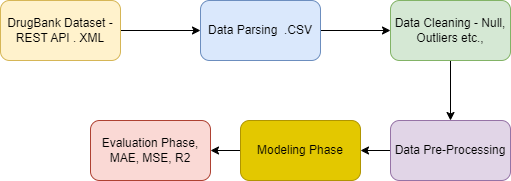

The diagram above was exported from draw.io. Its source (the exported page's mxGraphModel, read from the mxfile embedded in the PNG):
<mxGraphModel dx="1221" dy="613" grid="1" gridSize="10" guides="1" tooltips="1" connect="1" arrows="1" fold="1" page="1" pageScale="1" pageWidth="850" pageHeight="1100" math="0" shadow="0">
  <root>
    <mxCell id="0" />
    <mxCell id="1" parent="0" />
    <mxCell id="n_R7Z8rwHvifg67QHUnT-8" value="" style="edgeStyle=orthogonalEdgeStyle;rounded=0;orthogonalLoop=1;jettySize=auto;html=1;" edge="1" parent="1" source="n_R7Z8rwHvifg67QHUnT-1" target="n_R7Z8rwHvifg67QHUnT-2">
      <mxGeometry relative="1" as="geometry" />
    </mxCell>
    <mxCell id="n_R7Z8rwHvifg67QHUnT-1" value="DrugBank Dataset - REST API . XML" style="rounded=1;whiteSpace=wrap;html=1;fillColor=#fff2cc;strokeColor=#d6b656;" vertex="1" parent="1">
      <mxGeometry x="80" y="110" width="120" height="60" as="geometry" />
    </mxCell>
    <mxCell id="n_R7Z8rwHvifg67QHUnT-9" value="" style="edgeStyle=orthogonalEdgeStyle;rounded=0;orthogonalLoop=1;jettySize=auto;html=1;" edge="1" parent="1" source="n_R7Z8rwHvifg67QHUnT-2" target="n_R7Z8rwHvifg67QHUnT-3">
      <mxGeometry relative="1" as="geometry" />
    </mxCell>
    <mxCell id="n_R7Z8rwHvifg67QHUnT-2" value="Data Parsing&amp;nbsp; .CSV" style="rounded=1;whiteSpace=wrap;html=1;fillColor=#dae8fc;strokeColor=#6c8ebf;" vertex="1" parent="1">
      <mxGeometry x="280" y="110" width="120" height="60" as="geometry" />
    </mxCell>
    <mxCell id="n_R7Z8rwHvifg67QHUnT-10" value="" style="edgeStyle=orthogonalEdgeStyle;rounded=0;orthogonalLoop=1;jettySize=auto;html=1;" edge="1" parent="1" source="n_R7Z8rwHvifg67QHUnT-3" target="n_R7Z8rwHvifg67QHUnT-5">
      <mxGeometry relative="1" as="geometry" />
    </mxCell>
    <mxCell id="n_R7Z8rwHvifg67QHUnT-3" value="Data Cleaning - Null, Outliers etc.," style="rounded=1;whiteSpace=wrap;html=1;fillColor=#d5e8d4;strokeColor=#82b366;" vertex="1" parent="1">
      <mxGeometry x="470" y="110" width="120" height="60" as="geometry" />
    </mxCell>
    <mxCell id="n_R7Z8rwHvifg67QHUnT-11" value="" style="edgeStyle=orthogonalEdgeStyle;rounded=0;orthogonalLoop=1;jettySize=auto;html=1;" edge="1" parent="1" source="n_R7Z8rwHvifg67QHUnT-5" target="n_R7Z8rwHvifg67QHUnT-6">
      <mxGeometry relative="1" as="geometry" />
    </mxCell>
    <mxCell id="n_R7Z8rwHvifg67QHUnT-5" value="Data Pre-Processing" style="rounded=1;whiteSpace=wrap;html=1;fillColor=#e1d5e7;strokeColor=#9673a6;" vertex="1" parent="1">
      <mxGeometry x="470" y="230" width="120" height="60" as="geometry" />
    </mxCell>
    <mxCell id="n_R7Z8rwHvifg67QHUnT-12" value="" style="edgeStyle=orthogonalEdgeStyle;rounded=0;orthogonalLoop=1;jettySize=auto;html=1;" edge="1" parent="1" source="n_R7Z8rwHvifg67QHUnT-6" target="n_R7Z8rwHvifg67QHUnT-7">
      <mxGeometry relative="1" as="geometry" />
    </mxCell>
    <mxCell id="n_R7Z8rwHvifg67QHUnT-6" value="Modeling Phase" style="rounded=1;whiteSpace=wrap;html=1;fillColor=#e3c800;fontColor=#000000;strokeColor=#B09500;" vertex="1" parent="1">
      <mxGeometry x="320" y="230" width="120" height="60" as="geometry" />
    </mxCell>
    <mxCell id="n_R7Z8rwHvifg67QHUnT-7" value="Evaluation Phase, MAE, MSE, R2" style="rounded=1;whiteSpace=wrap;html=1;fillColor=#fad9d5;strokeColor=#ae4132;" vertex="1" parent="1">
      <mxGeometry x="170" y="230" width="120" height="60" as="geometry" />
    </mxCell>
  </root>
</mxGraphModel>